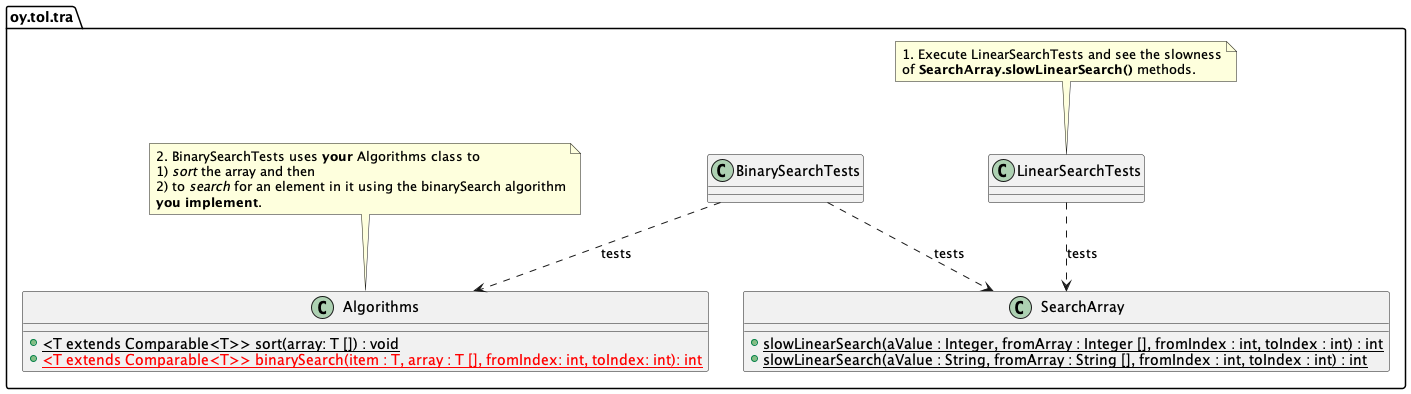

The diagram above was rendered by PlantUML. Its source (embedded in the PNG):
@startuml
package oy.tol.tra {  
  class SearchArray {
    +{static}slowLinearSearch(aValue : Integer, fromArray : Integer [], fromIndex : int, toIndex : int) : int
    +{static}slowLinearSearch(aValue : String, fromArray : String [], fromIndex : int, toIndex : int) : int
  }
  note top of LinearSearchTests
    1. Execute LinearSearchTests and see the slowness
    of <b>SearchArray.slowLinearSearch()</b> methods.
  end note 
  class Algorithms {
    +{static}<T extends Comparable<T>> sort(array: T []) : void
    +<color:Red>{static}<T extends Comparable<T>> binarySearch(item : T, array : T [], fromIndex: int, toIndex: int): int</color> 
  }
  LinearSearchTests ..> SearchArray : tests
  BinarySearchTests ..> SearchArray : tests
  BinarySearchTests ..> Algorithms : tests
  note top of Algorithms
     2. BinarySearchTests uses <b>your</b> Algorithms class to
     1) <i>sort</i> the array and then
     2) to <i>search</i> for an element in it using the binarySearch algorithm
     <b>you implement</b>.
  end note
}
@enduml